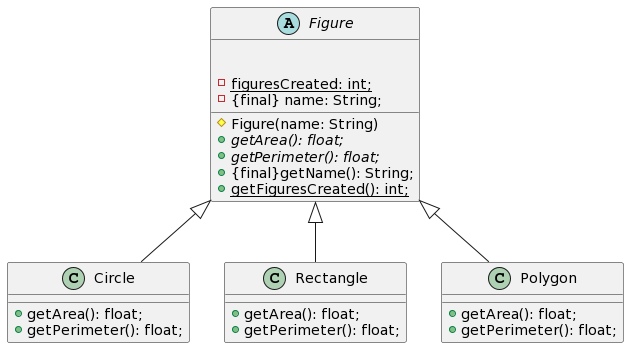

The diagram above was rendered by PlantUML. Its source (embedded in the PNG):
@startuml
abstract class Figure{

 

   -{static} figuresCreated: int;
   -{final} name: String;

 

   #Figure(name: String)
   +{abstract}getArea(): float;
   +{abstract}getPerimeter(): float;

 

   +{final}getName(): String;
   +{static}getFiguresCreated(): int;

 

}

 

class Circle extends Figure{
   +getArea(): float;
   +getPerimeter(): float;
}

 

class Rectangle extends Figure{
   +getArea(): float;
   +getPerimeter(): float;
}

 

class Polygon extends Figure{
   +getArea(): float;
   +getPerimeter(): float;
}
@enduml